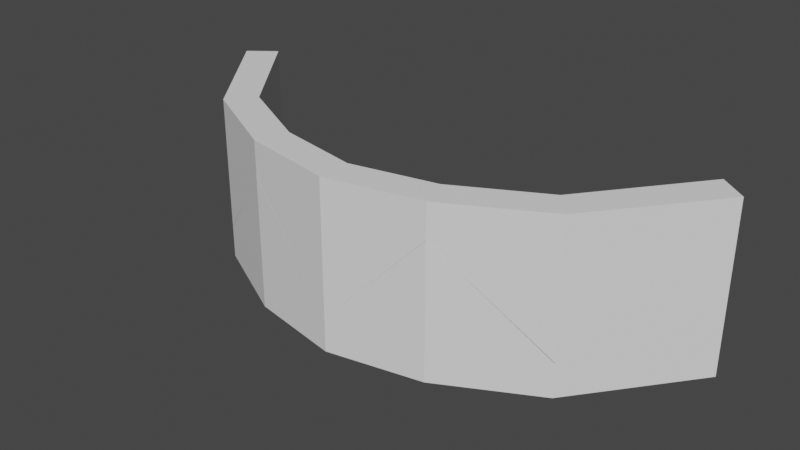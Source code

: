 # Source: Jaw_blend.blend  (saved by Blender 2.91.10; exported with 4.5.12 LTS)
import bpy
from mathutils import Matrix  # noqa: F401  (used for matrix-valued properties, if any)

bpy.ops.wm.read_factory_settings(use_empty=True)
scene = bpy.context.scene
scene.name = 'Scene'

# ---- collections
col_collection = bpy.data.collections.new('Collection'); scene.collection.children.link(col_collection)

# ---- world
world_world = bpy.data.worlds.new('World'); scene.world = world_world
world_world.use_nodes = True; world_world.node_tree.nodes.clear()
_N = world_world.node_tree.nodes; _L = world_world.node_tree.links
n0 = _N.new('ShaderNodeOutputWorld'); n0.name = 'World Output'; n0.location = (300, 300)
n1 = _N.new('ShaderNodeBackground'); n1.name = 'Background'; n1.location = (10, 300)
n1.inputs[0].default_value = (0.05088, 0.05088, 0.05088, 1.0)
_L.new(n1.outputs[0], n0.inputs[0])
n0.is_active_output = True
world_world.color = (0.05088, 0.05088, 0.05088)
world_world.use_sun_shadow = False
world_world.sun_shadow_jitter_overblur = 0.0

# ---- meshes
me_plane = bpy.data.meshes.new('Plane')
me_plane.from_pydata([(1.5, 0.007531, -0.5), (1.0, -0.6387, -0.5), (0.5, -0.8998, -0.5), (1.5, 0.007531, 0.3), (1.5, 0.007531, -0.3), (0.5, -0.8998, 0.3), (0.5, -0.8998, -0.3), (1.0, -0.6387, -0.3), (-1.5, 0.007531, -0.5), (0.0, -1.0, -0.5), (-1.0, -0.6387, -0.5), (-0.5, -0.8998, -0.5), (-1.5, 0.007531, 0.3), (-1.5, 0.007531, -0.3), (-0.5, -0.8998, 0.3), (-0.5, -0.8998, -0.3), (0.0, -1.0, -0.3), (-1.0, -0.6387, -0.3), (1.658, -0.1149, -0.5), (1.128, -0.792, -0.5), (0.5666, -1.088, -0.5), (1.658, -0.1149, 0.3), (1.658, -0.1149, -0.3), (0.5675, -1.088, 0.3), (0.5666, -1.088, -0.3), (1.127, -0.7932, -0.3), (-1.658, -0.1149, -0.5), (0.0, -1.2, -0.5), (-1.128, -0.792, -0.5), (-0.5666, -1.088, -0.5), (-1.658, -0.1149, 0.3), (-1.658, -0.1149, -0.3), (-0.5675, -1.088, 0.3), (-0.5666, -1.088, -0.3), (0.0, -1.2, -0.3), (-1.127, -0.7932, -0.3)], [], [(7, 4, 0, 1), (16, 6, 2, 9), (6, 7, 1, 2), (16, 5, 6), (6, 5, 7), (7, 3, 4), (17, 10, 8, 13), (16, 9, 11, 15), (15, 11, 10, 17), (16, 15, 14), (15, 17, 14), (17, 13, 12), (25, 19, 18, 22), (34, 27, 20, 24), (24, 20, 19, 25), (34, 24, 23), (24, 25, 23), (25, 22, 21), (35, 31, 26, 28), (34, 33, 29, 27), (33, 35, 28, 29), (34, 32, 33), (33, 32, 35), (35, 30, 31), (0, 4, 22, 18), (9, 2, 20, 27), (1, 0, 18, 19), (2, 1, 19, 20), (7, 5, 23, 25), (4, 3, 21, 22), (5, 16, 34, 23), (3, 7, 25, 21), (13, 8, 26, 31), (11, 9, 27, 29), (8, 10, 28, 26), (10, 11, 29, 28), (14, 17, 35, 32), (12, 13, 31, 30), (16, 14, 32, 34), (17, 12, 30, 35)])
_uv = me_plane.uv_layers.new(name='UVMap')
_uv.uv.foreach_set('vector', [0.8333, 0.75, 1.0, 0.75, 1.0, 1.0, 0.8333, 1.0, 0.5, 0.75, 0.6667, 0.75, 0.6667, 1.0, 0.5, 1.0, 0.6667, 0.75, 0.8333, 0.75, 0.8333, 1.0, 0.6667, 1.0, 0.5, 0.75, 0.6667, 0.25, 0.6667, 0.75, 0.6667, 0.75, 0.6667, 0.25, 0.8333, 0.75, 0.8333, 0.75, 1.0, 0.25, 1.0, 0.75, 0.8333, 0.75, 0.8333, 1.0, 1.0, 1.0, 1.0, 0.75, 0.5, 0.75, 0.5, 1.0, 0.6667, 1.0, 0.6667, 0.75, 0.6667, 0.75, 0.6667, 1.0, 0.8333, 1.0, 0.8333, 0.75, 0.5, 0.75, 0.6667, 0.75, 0.6667, 0.25, 0.6667, 0.75, 0.8333, 0.75, 0.6667, 0.25, 0.8333, 0.75, 1.0, 0.75, 1.0, 0.25, 0.8333, 0.75, 0.8333, 1.0, 1.0, 1.0, 1.0, 0.75, 0.5, 0.75, 0.5, 1.0, 0.6667, 1.0, 0.6667, 0.75, 0.6667, 0.75, 0.6667, 1.0, 0.8333, 1.0, 0.8333, 0.75, 0.5, 0.75, 0.6667, 0.75, 0.6667, 0.25, 0.6667, 0.75, 0.8333, 0.75, 0.6667, 0.25, 0.8333, 0.75, 1.0, 0.75, 1.0, 0.25, 0.8333, 0.75, 1.0, 0.75, 1.0, 1.0, 0.8333, 1.0, 0.5, 0.75, 0.6667, 0.75, 0.6667, 1.0, 0.5, 1.0, 0.6667, 0.75, 0.8333, 0.75, 0.8333, 1.0, 0.6667, 1.0, 0.5, 0.75, 0.6667, 0.25, 0.6667, 0.75, 0.6667, 0.75, 0.6667, 0.25, 0.8333, 0.75, 0.8333, 0.75, 1.0, 0.25, 1.0, 0.75, 1.0, 1.0, 1.0, 0.75, 1.0, 0.75, 1.0, 1.0, 0.5, 1.0, 0.6667, 1.0, 0.6667, 1.0, 0.5, 1.0, 0.8333, 1.0, 1.0, 1.0, 1.0, 1.0, 0.8333, 1.0, 0.6667, 1.0, 0.8333, 1.0, 0.8333, 1.0, 0.6667, 1.0, 0.8333, 0.75, 0.6667, 0.25, 0.6667, 0.25, 0.8333, 0.75, 1.0, 0.75, 1.0, 0.25, 1.0, 0.25, 1.0, 0.75, 0.6667, 0.25, 0.5, 0.75, 0.5, 0.75, 0.6667, 0.25, 1.0, 0.25, 0.8333, 0.75, 0.8333, 0.75, 1.0, 0.25, 1.0, 0.75, 1.0, 1.0, 1.0, 1.0, 1.0, 0.75, 0.6667, 1.0, 0.5, 1.0, 0.5, 1.0, 0.6667, 1.0, 1.0, 1.0, 0.8333, 1.0, 0.8333, 1.0, 1.0, 1.0, 0.8333, 1.0, 0.6667, 1.0, 0.6667, 1.0, 0.8333, 1.0, 0.6667, 0.25, 0.8333, 0.75, 0.8333, 0.75, 0.6667, 0.25, 1.0, 0.25, 1.0, 0.75, 1.0, 0.75, 1.0, 0.25, 0.5, 0.75, 0.6667, 0.25, 0.6667, 0.25, 0.5, 0.75, 0.8333, 0.75, 1.0, 0.25, 1.0, 0.25, 0.8333, 0.75])
me_plane.materials.append(None)
me_plane.use_remesh_fix_poles = True
me_plane.use_remesh_preserve_attributes = False
me_plane.use_mirror_vertex_groups = False
me_plane.update()
me_plane_001 = bpy.data.meshes.new('Plane.001')
me_plane_001.from_pydata([(1.5, 0.007531, 0.5), (0.5, -0.8998, 0.5), (1.0, -0.6387, 0.5), (1.0, -0.6387, 0.3), (1.0, -0.6387, -0.3), (0.5, -0.8998, 0.3), (1.5, 0.007531, 0.3), (-1.5, 0.007531, 0.5), (0.0, -1.0, 0.5), (-0.5, -0.8998, 0.5), (-1.0, -0.6387, 0.5), (0.0, -1.0, 0.3), (0.0, -1.0, -0.3), (-1.0, -0.6387, 0.3), (-1.0, -0.6387, -0.3), (-0.5, -0.8998, 0.3), (-1.5, 0.007531, 0.3), (1.658, -0.1149, 0.5), (0.5666, -1.088, 0.5), (1.128, -0.792, 0.5), (1.128, -0.792, 0.3), (1.132, -0.789, -0.3), (0.5663, -1.088, 0.3), (1.658, -0.1149, 0.3), (-1.658, -0.1149, 0.5), (0.0, -1.2, 0.5), (-0.5666, -1.088, 0.5), (-1.128, -0.792, 0.5), (0.0, -1.2, 0.3), (0.0, -1.2, -0.3), (-1.128, -0.792, 0.3), (-1.132, -0.789, -0.3), (-0.5663, -1.088, 0.3), (-1.658, -0.1149, 0.3)], [], [(1, 2, 3, 5), (8, 1, 5, 11), (2, 0, 6, 3), (5, 12, 11), (5, 3, 4), (3, 6, 4), (9, 15, 13, 10), (8, 11, 15, 9), (10, 13, 16, 7), (15, 11, 12), (15, 14, 13), (13, 14, 16), (18, 22, 20, 19), (25, 28, 22, 18), (19, 20, 23, 17), (22, 28, 29), (22, 21, 20), (20, 21, 23), (26, 27, 30, 32), (25, 26, 32, 28), (27, 24, 33, 30), (32, 29, 28), (32, 30, 31), (30, 33, 31), (0, 2, 19, 17), (1, 8, 25, 18), (2, 1, 18, 19), (6, 0, 17, 23), (12, 5, 22, 29), (4, 6, 23, 21), (5, 4, 21, 22), (10, 7, 24, 27), (8, 9, 26, 25), (9, 10, 27, 26), (7, 16, 33, 24), (15, 12, 29, 32), (16, 14, 31, 33), (14, 15, 32, 31)])
_uv = me_plane_001.uv_layers.new(name='UVMap')
_uv.uv.foreach_set('vector', [0.6667, 0.0, 0.8333, 0.0, 0.8333, 0.25, 0.6667, 0.25, 0.5, 0.0, 0.6667, 0.0, 0.6667, 0.25, 0.5, 0.25, 0.8333, 0.0, 1.0, 0.0, 1.0, 0.25, 0.8333, 0.25, 0.6667, 0.25, 0.0, 0.0, 0.5, 0.25, 0.6667, 0.25, 0.8333, 0.25, 0.8333, 0.75, 0.8333, 0.25, 1.0, 0.25, 0.8333, 0.75, 0.6667, 0.0, 0.6667, 0.25, 0.8333, 0.25, 0.8333, 0.0, 0.5, 0.0, 0.5, 0.25, 0.6667, 0.25, 0.6667, 0.0, 0.8333, 0.0, 0.8333, 0.25, 1.0, 0.25, 1.0, 0.0, 0.6667, 0.25, 0.5, 0.25, 0.0, 0.0, 0.6667, 0.25, 0.8333, 0.75, 0.8333, 0.25, 0.8333, 0.25, 0.8333, 0.75, 1.0, 0.25, 0.6667, 0.0, 0.6667, 0.25, 0.8333, 0.25, 0.8333, 0.0, 0.5, 0.0, 0.5, 0.25, 0.6667, 0.25, 0.6667, 0.0, 0.8333, 0.0, 0.8333, 0.25, 1.0, 0.25, 1.0, 0.0, 0.6667, 0.25, 0.5, 0.25, 0.0, 0.0, 0.6667, 0.25, 0.8333, 0.75, 0.8333, 0.25, 0.8333, 0.25, 0.8333, 0.75, 1.0, 0.25, 0.6667, 0.0, 0.8333, 0.0, 0.8333, 0.25, 0.6667, 0.25, 0.5, 0.0, 0.6667, 0.0, 0.6667, 0.25, 0.5, 0.25, 0.8333, 0.0, 1.0, 0.0, 1.0, 0.25, 0.8333, 0.25, 0.6667, 0.25, 0.0, 0.0, 0.5, 0.25, 0.6667, 0.25, 0.8333, 0.25, 0.8333, 0.75, 0.8333, 0.25, 1.0, 0.25, 0.8333, 0.75, 1.0, 0.0, 0.8333, 0.0, 0.8333, 0.0, 1.0, 0.0, 0.6667, 0.0, 0.5, 0.0, 0.5, 0.0, 0.6667, 0.0, 0.8333, 0.0, 0.6667, 0.0, 0.6667, 0.0, 0.8333, 0.0, 1.0, 0.25, 1.0, 0.0, 1.0, 0.0, 1.0, 0.25, 0.0, 0.0, 0.6667, 0.25, 0.6667, 0.25, 0.0, 0.0, 0.8333, 0.75, 1.0, 0.25, 1.0, 0.25, 0.8333, 0.75, 0.6667, 0.25, 0.8333, 0.75, 0.8333, 0.75, 0.6667, 0.25, 0.8333, 0.0, 1.0, 0.0, 1.0, 0.0, 0.8333, 0.0, 0.5, 0.0, 0.6667, 0.0, 0.6667, 0.0, 0.5, 0.0, 0.6667, 0.0, 0.8333, 0.0, 0.8333, 0.0, 0.6667, 0.0, 1.0, 0.0, 1.0, 0.25, 1.0, 0.25, 1.0, 0.0, 0.6667, 0.25, 0.0, 0.0, 0.0, 0.0, 0.6667, 0.25, 1.0, 0.25, 0.8333, 0.75, 0.8333, 0.75, 1.0, 0.25, 0.8333, 0.75, 0.6667, 0.25, 0.6667, 0.25, 0.8333, 0.75])
me_plane_001.materials.append(None)
me_plane_001.use_remesh_fix_poles = True
me_plane_001.use_remesh_preserve_attributes = False
me_plane_001.use_mirror_vertex_groups = False
me_plane_001.update()

# ---- objects
ob_jaw = bpy.data.objects.new('Jaw', me_plane)
ob_jaw_001 = bpy.data.objects.new('Jaw.001', me_plane_001)

# ---- transforms, parenting, visibility, modifiers, constraints
ob_jaw.location = (0.0, 0.0, 0.0)
ob_jaw.lineart.crease_threshold = 0.0
ob_jaw_001.location = (0.0, 0.0, 0.0)
ob_jaw_001.lineart.crease_threshold = 0.0

# ---- collection membership
col_collection.objects.link(ob_jaw)
col_collection.objects.link(ob_jaw_001)

# ---- scene / render settings (as saved in the file)
scene.frame_start = 1; scene.frame_end = 30; scene.frame_set(0)
scene.render.engine = 'BLENDER_EEVEE_NEXT'
scene.render.fps = 60
scene.cycles.use_denoising = False
scene.cycles.samples = 128
scene.cycles.sampling_pattern = 'TABULATED_SOBOL'
scene.cycles.use_adaptive_sampling = False
scene.cycles.use_light_tree = False
scene.view_settings.view_transform = 'Filmic'
bpy.context.view_layer.update()

# ---- added for rendering (the .blend has no active camera and no usable light): camera, sun
cam_auto = bpy.data.cameras.new('AutoCamera')
cam_auto.lens = 50.0
cam_auto.sensor_width = 36.0
cam_auto.clip_end = 1000.0
ob_auto_camera = bpy.data.objects.new('AutoCamera', cam_auto)
scene.collection.objects.link(ob_auto_camera)
ob_auto_camera.location = (3.39399, -4.66902, 2.71519)
ob_auto_camera.rotation_euler = (1.09748, -7.21219e-08, 0.694738)
scene.camera = ob_auto_camera
light_auto_sun = bpy.data.lights.new('AutoSun', 'SUN')
light_auto_sun.energy = 3.0
light_auto_sun.angle = 0.0523599
ob_auto_sun = bpy.data.objects.new('AutoSun', light_auto_sun)
scene.collection.objects.link(ob_auto_sun)
ob_auto_sun.rotation_euler = (0.872665, 0.174533, 0.523599)
bpy.context.view_layer.update()
